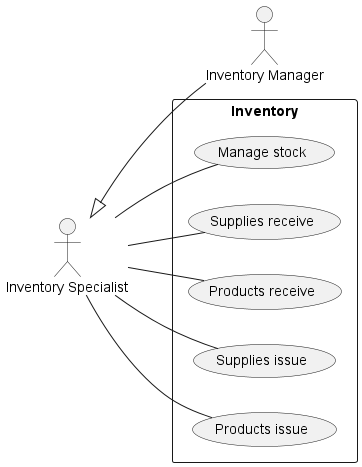

The diagram above was rendered by PlantUML. Its source (embedded in the PNG):
@startuml inventory
left to right direction

:Inventory Manager: as im
:Inventory Specialist: as is
is <|-- im

rectangle Inventory {
    is -- (Manage stock)
    is -- (Supplies receive)
    is -- (Products receive)
    is -- (Supplies issue)
    is -- (Products issue)
}
@enduml